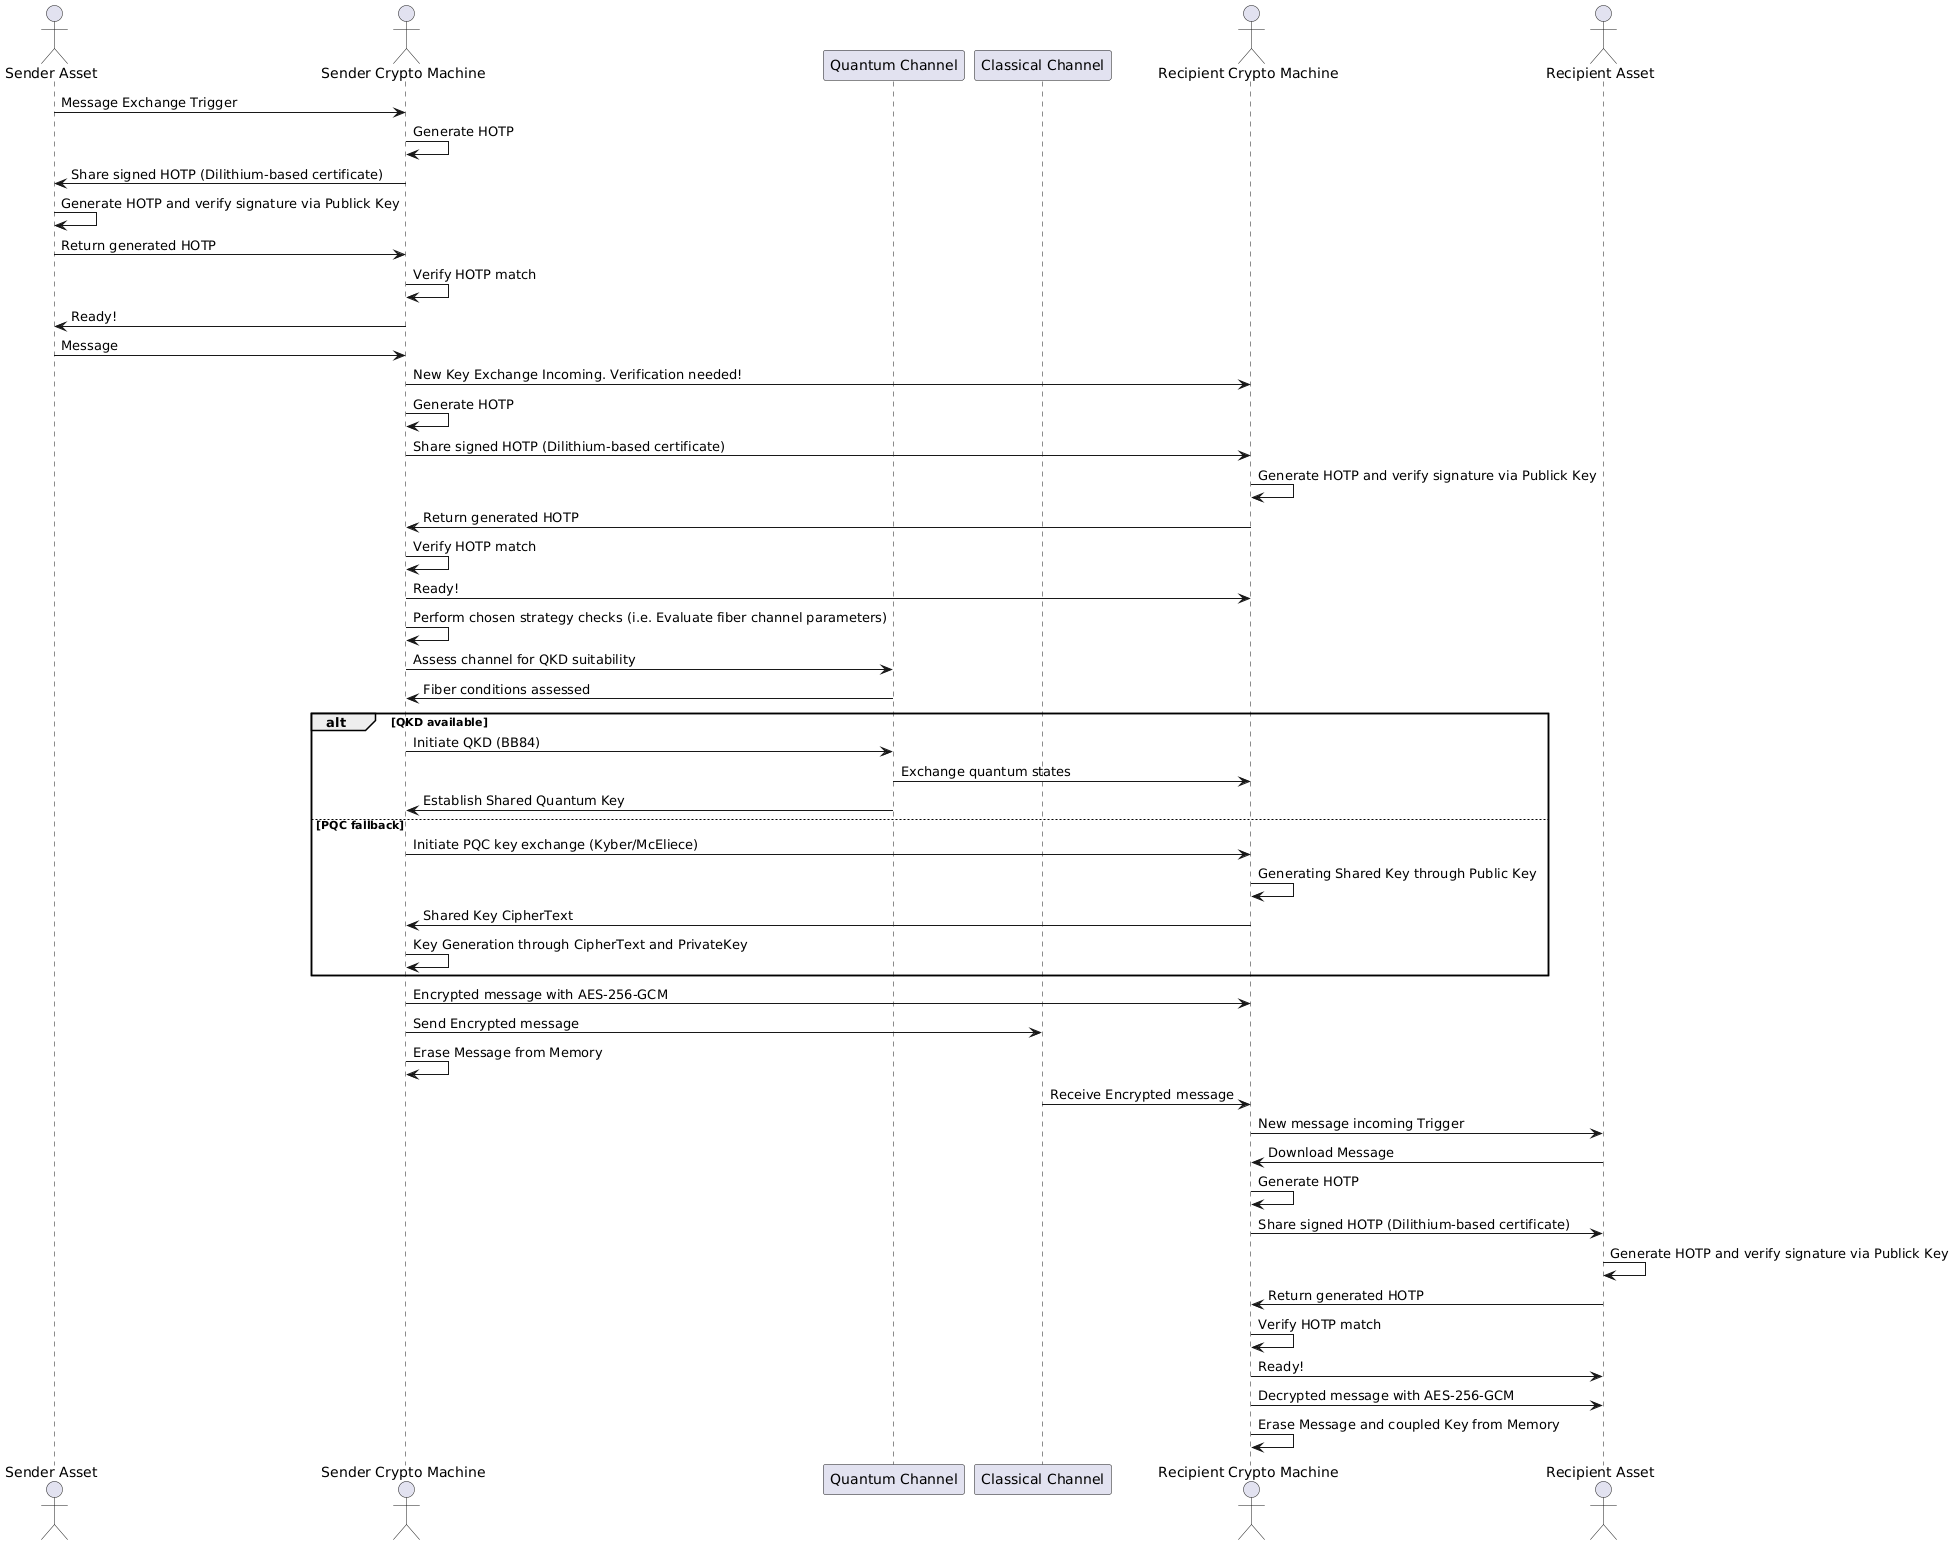

The diagram above was rendered by PlantUML. Its source (embedded in the PNG):
@startuml
actor "Sender Asset" as SAsset
actor "Sender Crypto Machine" as Sender
participant "Quantum Channel" as QC
participant "Classical Channel" as CC
actor "Recipient Crypto Machine" as Recipient
actor "Recipient Asset" as RAsset

SAsset -> Sender: Message Exchange Trigger
Sender -> Sender: Generate HOTP
Sender -> SAsset: Share signed HOTP (Dilithium-based certificate)
SAsset -> SAsset: Generate HOTP and verify signature via Publick Key
SAsset -> Sender: Return generated HOTP
Sender -> Sender: Verify HOTP match
Sender -> SAsset: Ready!
SAsset -> Sender: Message

Sender -> Recipient: New Key Exchange Incoming. Verification needed!
Sender -> Sender: Generate HOTP
Sender -> Recipient: Share signed HOTP (Dilithium-based certificate)
Recipient -> Recipient: Generate HOTP and verify signature via Publick Key
Recipient -> Sender: Return generated HOTP
Sender -> Sender: Verify HOTP match
Sender -> Recipient: Ready!

Sender -> Sender: Perform chosen strategy checks (i.e. Evaluate fiber channel parameters)
Sender -> QC: Assess channel for QKD suitability
QC -> Sender: Fiber conditions assessed

alt QKD available
    Sender -> QC: Initiate QKD (BB84)
    QC -> Recipient: Exchange quantum states
    QC -> Sender: Establish Shared Quantum Key
else PQC fallback
    Sender -> Recipient: Initiate PQC key exchange (Kyber/McEliece)
    Recipient -> Recipient: Generating Shared Key through Public Key
    Recipient -> Sender: Shared Key CipherText
    Sender -> Sender: Key Generation through CipherText and PrivateKey
end

Sender -> Recipient: Encrypted message with AES-256-GCM
Sender -> CC: Send Encrypted message
Sender -> Sender: Erase Message from Memory
CC -> Recipient: Receive Encrypted message

Recipient -> RAsset: New message incoming Trigger
RAsset -> Recipient: Download Message
Recipient-> Recipient: Generate HOTP
Recipient -> RAsset: Share signed HOTP (Dilithium-based certificate)
RAsset -> RAsset: Generate HOTP and verify signature via Publick Key
RAsset -> Recipient: Return generated HOTP
Recipient -> Recipient: Verify HOTP match
Recipient -> RAsset: Ready!
Recipient -> RAsset: Decrypted message with AES-256-GCM
Recipient -> Recipient: Erase Message and coupled Key from Memory
@enduml